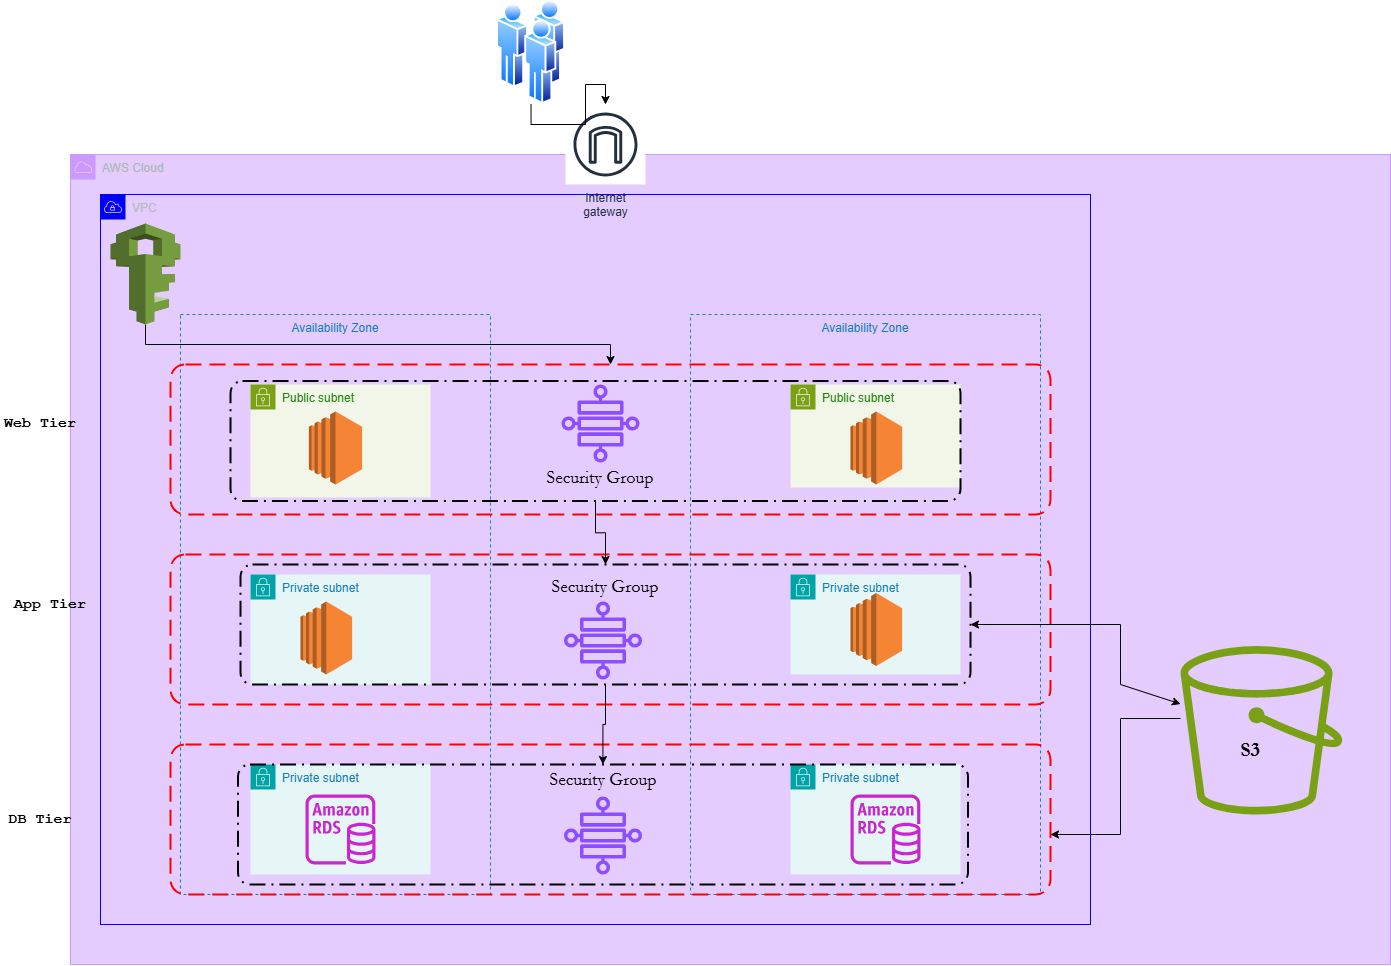

The diagram above was exported from draw.io. Its source (the exported page's mxGraphModel, read from the mxfile embedded in the PNG):
<mxGraphModel dx="1257" dy="657" grid="1" gridSize="10" guides="1" tooltips="1" connect="1" arrows="1" fold="1" page="1" pageScale="1" pageWidth="850" pageHeight="1100" math="0" shadow="0">
  <root>
    <mxCell id="0" />
    <mxCell id="1" parent="0" />
    <mxCell id="RpgIKlKic0G4y5yJztcP-30" value="Auto Scaling Group" style="sketch=0;outlineConnect=0;gradientColor=none;html=1;whiteSpace=wrap;fontSize=12;fontStyle=0;shape=mxgraph.aws4.groupCenter;grIcon=mxgraph.aws4.group_auto_scaling_group;grStroke=0;strokeColor=#879196;fillColor=#ECEFEF;verticalAlign=top;align=center;fontColor=#879196;dashed=0;spacingTop=25;" vertex="1" parent="1">
      <mxGeometry x="410" y="360" width="740" height="350" as="geometry" />
    </mxCell>
    <mxCell id="RpgIKlKic0G4y5yJztcP-1" value="AWS Cloud" style="sketch=0;outlineConnect=0;gradientColor=none;html=1;whiteSpace=wrap;fontSize=12;fontStyle=0;shape=mxgraph.aws4.group;grIcon=mxgraph.aws4.group_aws_cloud;strokeColor=#CC99FF;fillColor=#E5CCFF;verticalAlign=top;align=left;spacingLeft=30;fontColor=#AAB7B8;dashed=0;" vertex="1" parent="1">
      <mxGeometry x="250" y="180" width="1320" height="810" as="geometry" />
    </mxCell>
    <mxCell id="RpgIKlKic0G4y5yJztcP-2" value="VPC" style="sketch=0;outlineConnect=0;gradientColor=none;html=1;whiteSpace=wrap;fontSize=12;fontStyle=0;shape=mxgraph.aws4.group;grIcon=mxgraph.aws4.group_vpc;strokeColor=#0000FF;fillColor=none;verticalAlign=top;align=left;spacingLeft=30;fontColor=#B6BABF;dashed=0;" vertex="1" parent="1">
      <mxGeometry x="280" y="220" width="990" height="730" as="geometry" />
    </mxCell>
    <mxCell id="RpgIKlKic0G4y5yJztcP-3" value="Availability Zone" style="fillColor=none;strokeColor=#147EBA;dashed=1;verticalAlign=top;fontStyle=0;fontColor=#147EBA;whiteSpace=wrap;html=1;" vertex="1" parent="1">
      <mxGeometry x="360" y="340" width="310" height="580" as="geometry" />
    </mxCell>
    <mxCell id="RpgIKlKic0G4y5yJztcP-4" value="Availability Zone" style="fillColor=none;strokeColor=#147EBA;dashed=1;verticalAlign=top;fontStyle=0;fontColor=#147EBA;whiteSpace=wrap;html=1;" vertex="1" parent="1">
      <mxGeometry x="870" y="340" width="350" height="580" as="geometry" />
    </mxCell>
    <mxCell id="RpgIKlKic0G4y5yJztcP-5" value="" style="rounded=1;arcSize=10;dashed=1;strokeColor=#FF0000;fillColor=none;gradientColor=none;dashPattern=8 4;strokeWidth=2;" vertex="1" parent="1">
      <mxGeometry x="350" y="390" width="880" height="150" as="geometry" />
    </mxCell>
    <mxCell id="RpgIKlKic0G4y5yJztcP-7" value="" style="rounded=1;arcSize=10;dashed=1;strokeColor=#FF0000;fillColor=none;gradientColor=none;dashPattern=8 4;strokeWidth=2;" vertex="1" parent="1">
      <mxGeometry x="350" y="580" width="880" height="150" as="geometry" />
    </mxCell>
    <mxCell id="RpgIKlKic0G4y5yJztcP-8" value="" style="rounded=1;arcSize=10;dashed=1;strokeColor=#FF0000;fillColor=none;gradientColor=none;dashPattern=8 4;strokeWidth=2;" vertex="1" parent="1">
      <mxGeometry x="350" y="770" width="880" height="150" as="geometry" />
    </mxCell>
    <mxCell id="RpgIKlKic0G4y5yJztcP-11" value="Public subnet" style="points=[[0,0],[0.25,0],[0.5,0],[0.75,0],[1,0],[1,0.25],[1,0.5],[1,0.75],[1,1],[0.75,1],[0.5,1],[0.25,1],[0,1],[0,0.75],[0,0.5],[0,0.25]];outlineConnect=0;gradientColor=none;html=1;whiteSpace=wrap;fontSize=12;fontStyle=0;container=1;pointerEvents=0;collapsible=0;recursiveResize=0;shape=mxgraph.aws4.group;grIcon=mxgraph.aws4.group_security_group;grStroke=0;strokeColor=#7AA116;fillColor=#F2F6E8;verticalAlign=top;align=left;spacingLeft=30;fontColor=#248814;dashed=0;" vertex="1" parent="1">
      <mxGeometry x="430" y="410" width="180" height="113" as="geometry" />
    </mxCell>
    <mxCell id="RpgIKlKic0G4y5yJztcP-19" value="" style="outlineConnect=0;dashed=0;verticalLabelPosition=bottom;verticalAlign=top;align=center;html=1;shape=mxgraph.aws3.ec2;fillColor=#F58534;gradientColor=none;" vertex="1" parent="RpgIKlKic0G4y5yJztcP-11">
      <mxGeometry x="58.38" y="27" width="53.25" height="73" as="geometry" />
    </mxCell>
    <mxCell id="RpgIKlKic0G4y5yJztcP-12" value="Public subnet" style="points=[[0,0],[0.25,0],[0.5,0],[0.75,0],[1,0],[1,0.25],[1,0.5],[1,0.75],[1,1],[0.75,1],[0.5,1],[0.25,1],[0,1],[0,0.75],[0,0.5],[0,0.25]];outlineConnect=0;gradientColor=none;html=1;whiteSpace=wrap;fontSize=12;fontStyle=0;container=1;pointerEvents=0;collapsible=0;recursiveResize=0;shape=mxgraph.aws4.group;grIcon=mxgraph.aws4.group_security_group;grStroke=0;strokeColor=#7AA116;fillColor=#F2F6E8;verticalAlign=top;align=left;spacingLeft=30;fontColor=#248814;dashed=0;" vertex="1" parent="1">
      <mxGeometry x="970" y="410" width="170" height="103" as="geometry" />
    </mxCell>
    <mxCell id="RpgIKlKic0G4y5yJztcP-20" value="" style="outlineConnect=0;dashed=0;verticalLabelPosition=bottom;verticalAlign=top;align=center;html=1;shape=mxgraph.aws3.ec2;fillColor=#F58534;gradientColor=none;" vertex="1" parent="RpgIKlKic0G4y5yJztcP-12">
      <mxGeometry x="60" y="27" width="51.63" height="73" as="geometry" />
    </mxCell>
    <mxCell id="RpgIKlKic0G4y5yJztcP-13" value="Private subnet" style="points=[[0,0],[0.25,0],[0.5,0],[0.75,0],[1,0],[1,0.25],[1,0.5],[1,0.75],[1,1],[0.75,1],[0.5,1],[0.25,1],[0,1],[0,0.75],[0,0.5],[0,0.25]];outlineConnect=0;gradientColor=none;html=1;whiteSpace=wrap;fontSize=12;fontStyle=0;container=1;pointerEvents=0;collapsible=0;recursiveResize=0;shape=mxgraph.aws4.group;grIcon=mxgraph.aws4.group_security_group;grStroke=0;strokeColor=#00A4A6;fillColor=#E6F6F7;verticalAlign=top;align=left;spacingLeft=30;fontColor=#147EBA;dashed=0;" vertex="1" parent="1">
      <mxGeometry x="430" y="600" width="180" height="110" as="geometry" />
    </mxCell>
    <mxCell id="RpgIKlKic0G4y5yJztcP-15" value="Private subnet" style="points=[[0,0],[0.25,0],[0.5,0],[0.75,0],[1,0],[1,0.25],[1,0.5],[1,0.75],[1,1],[0.75,1],[0.5,1],[0.25,1],[0,1],[0,0.75],[0,0.5],[0,0.25]];outlineConnect=0;gradientColor=none;html=1;whiteSpace=wrap;fontSize=12;fontStyle=0;container=1;pointerEvents=0;collapsible=0;recursiveResize=0;shape=mxgraph.aws4.group;grIcon=mxgraph.aws4.group_security_group;grStroke=0;strokeColor=#00A4A6;fillColor=#E6F6F7;verticalAlign=top;align=left;spacingLeft=30;fontColor=#147EBA;dashed=0;" vertex="1" parent="1">
      <mxGeometry x="970" y="600" width="170" height="100" as="geometry" />
    </mxCell>
    <mxCell id="RpgIKlKic0G4y5yJztcP-21" value="" style="outlineConnect=0;dashed=0;verticalLabelPosition=bottom;verticalAlign=top;align=center;html=1;shape=mxgraph.aws3.ec2;fillColor=#F58534;gradientColor=none;" vertex="1" parent="RpgIKlKic0G4y5yJztcP-15">
      <mxGeometry x="60" y="18.5" width="51.63" height="73" as="geometry" />
    </mxCell>
    <mxCell id="RpgIKlKic0G4y5yJztcP-16" value="Private subnet" style="points=[[0,0],[0.25,0],[0.5,0],[0.75,0],[1,0],[1,0.25],[1,0.5],[1,0.75],[1,1],[0.75,1],[0.5,1],[0.25,1],[0,1],[0,0.75],[0,0.5],[0,0.25]];outlineConnect=0;gradientColor=none;html=1;whiteSpace=wrap;fontSize=12;fontStyle=0;container=1;pointerEvents=0;collapsible=0;recursiveResize=0;shape=mxgraph.aws4.group;grIcon=mxgraph.aws4.group_security_group;grStroke=0;strokeColor=#00A4A6;fillColor=#E6F6F7;verticalAlign=top;align=left;spacingLeft=30;fontColor=#147EBA;dashed=0;" vertex="1" parent="1">
      <mxGeometry x="430" y="790" width="180" height="110" as="geometry" />
    </mxCell>
    <mxCell id="RpgIKlKic0G4y5yJztcP-23" value="" style="sketch=0;outlineConnect=0;fontColor=#232F3E;gradientColor=none;fillColor=#C925D1;strokeColor=none;dashed=0;verticalLabelPosition=bottom;verticalAlign=top;align=center;html=1;fontSize=12;fontStyle=0;aspect=fixed;pointerEvents=1;shape=mxgraph.aws4.rds_instance;" vertex="1" parent="RpgIKlKic0G4y5yJztcP-16">
      <mxGeometry x="55" y="30" width="70" height="70" as="geometry" />
    </mxCell>
    <mxCell id="RpgIKlKic0G4y5yJztcP-17" value="Private subnet" style="points=[[0,0],[0.25,0],[0.5,0],[0.75,0],[1,0],[1,0.25],[1,0.5],[1,0.75],[1,1],[0.75,1],[0.5,1],[0.25,1],[0,1],[0,0.75],[0,0.5],[0,0.25]];outlineConnect=0;gradientColor=none;html=1;whiteSpace=wrap;fontSize=12;fontStyle=0;container=1;pointerEvents=0;collapsible=0;recursiveResize=0;shape=mxgraph.aws4.group;grIcon=mxgraph.aws4.group_security_group;grStroke=0;strokeColor=#00A4A6;fillColor=#E6F6F7;verticalAlign=top;align=left;spacingLeft=30;fontColor=#147EBA;dashed=0;" vertex="1" parent="1">
      <mxGeometry x="970" y="790" width="170" height="110" as="geometry" />
    </mxCell>
    <mxCell id="RpgIKlKic0G4y5yJztcP-22" value="" style="outlineConnect=0;dashed=0;verticalLabelPosition=bottom;verticalAlign=top;align=center;html=1;shape=mxgraph.aws3.ec2;fillColor=#F58534;gradientColor=none;" vertex="1" parent="1">
      <mxGeometry x="480" y="627" width="51.63" height="73" as="geometry" />
    </mxCell>
    <mxCell id="RpgIKlKic0G4y5yJztcP-24" value="" style="sketch=0;outlineConnect=0;fontColor=#232F3E;gradientColor=none;fillColor=#C925D1;strokeColor=none;dashed=0;verticalLabelPosition=bottom;verticalAlign=top;align=center;html=1;fontSize=12;fontStyle=0;aspect=fixed;pointerEvents=1;shape=mxgraph.aws4.rds_instance;" vertex="1" parent="1">
      <mxGeometry x="1030" y="820" width="70" height="70" as="geometry" />
    </mxCell>
    <mxCell id="RpgIKlKic0G4y5yJztcP-26" value="Internet&#10;gateway" style="sketch=0;outlineConnect=0;fontColor=#232F3E;gradientColor=none;strokeColor=#232F3E;fillColor=#ffffff;dashed=0;verticalLabelPosition=bottom;verticalAlign=top;align=center;html=1;fontSize=12;fontStyle=0;aspect=fixed;shape=mxgraph.aws4.resourceIcon;resIcon=mxgraph.aws4.internet_gateway;" vertex="1" parent="1">
      <mxGeometry x="745" y="130" width="80" height="80" as="geometry" />
    </mxCell>
    <mxCell id="RpgIKlKic0G4y5yJztcP-27" value="" style="sketch=0;outlineConnect=0;fontColor=#232F3E;gradientColor=none;fillColor=#8C4FFF;strokeColor=none;dashed=0;verticalLabelPosition=bottom;verticalAlign=top;align=center;html=1;fontSize=12;fontStyle=0;aspect=fixed;pointerEvents=1;shape=mxgraph.aws4.cloud_wan_transit_gateway_route_table_attachment;" vertex="1" parent="1">
      <mxGeometry x="741" y="410" width="78" height="78" as="geometry" />
    </mxCell>
    <mxCell id="RpgIKlKic0G4y5yJztcP-28" value="" style="sketch=0;outlineConnect=0;fontColor=#232F3E;gradientColor=none;fillColor=#8C4FFF;strokeColor=none;dashed=0;verticalLabelPosition=bottom;verticalAlign=top;align=center;html=1;fontSize=12;fontStyle=0;aspect=fixed;pointerEvents=1;shape=mxgraph.aws4.cloud_wan_transit_gateway_route_table_attachment;" vertex="1" parent="1">
      <mxGeometry x="743.5" y="627" width="78" height="78" as="geometry" />
    </mxCell>
    <mxCell id="RpgIKlKic0G4y5yJztcP-29" value="" style="sketch=0;outlineConnect=0;fontColor=#232F3E;gradientColor=none;fillColor=#8C4FFF;strokeColor=none;dashed=0;verticalLabelPosition=bottom;verticalAlign=top;align=center;html=1;fontSize=12;fontStyle=0;aspect=fixed;pointerEvents=1;shape=mxgraph.aws4.cloud_wan_transit_gateway_route_table_attachment;" vertex="1" parent="1">
      <mxGeometry x="743.5" y="822" width="78" height="78" as="geometry" />
    </mxCell>
    <mxCell id="RpgIKlKic0G4y5yJztcP-31" value="&lt;font style=&quot;font-size: 18px;&quot; face=&quot;Garamond&quot;&gt;Security Group&lt;/font&gt;" style="text;strokeColor=none;align=center;fillColor=none;html=1;verticalAlign=middle;whiteSpace=wrap;rounded=0;" vertex="1" parent="1">
      <mxGeometry x="700" y="488" width="160" height="30" as="geometry" />
    </mxCell>
    <mxCell id="RpgIKlKic0G4y5yJztcP-33" value="&lt;font style=&quot;font-size: 18px;&quot; face=&quot;Garamond&quot;&gt;Security Group&lt;/font&gt;" style="text;strokeColor=none;align=center;fillColor=none;html=1;verticalAlign=middle;whiteSpace=wrap;rounded=0;" vertex="1" parent="1">
      <mxGeometry x="705" y="597" width="160" height="30" as="geometry" />
    </mxCell>
    <mxCell id="RpgIKlKic0G4y5yJztcP-34" value="&lt;font style=&quot;font-size: 18px;&quot; face=&quot;Garamond&quot;&gt;Security Group&lt;/font&gt;" style="text;strokeColor=none;align=center;fillColor=none;html=1;verticalAlign=middle;whiteSpace=wrap;rounded=0;" vertex="1" parent="1">
      <mxGeometry x="702.5" y="790" width="160" height="30" as="geometry" />
    </mxCell>
    <mxCell id="RpgIKlKic0G4y5yJztcP-62" value="" style="edgeStyle=orthogonalEdgeStyle;rounded=0;orthogonalLoop=1;jettySize=auto;html=1;" edge="1" parent="1" source="RpgIKlKic0G4y5yJztcP-35" target="RpgIKlKic0G4y5yJztcP-36">
      <mxGeometry relative="1" as="geometry" />
    </mxCell>
    <mxCell id="RpgIKlKic0G4y5yJztcP-35" value="" style="rounded=1;arcSize=10;dashed=1;fillColor=none;gradientColor=none;dashPattern=8 3 1 3;strokeWidth=2;" vertex="1" parent="1">
      <mxGeometry x="420" y="590" width="730" height="120" as="geometry" />
    </mxCell>
    <mxCell id="RpgIKlKic0G4y5yJztcP-36" value="" style="rounded=1;arcSize=10;dashed=1;fillColor=none;gradientColor=none;dashPattern=8 3 1 3;strokeWidth=2;" vertex="1" parent="1">
      <mxGeometry x="417.5" y="790" width="730" height="120" as="geometry" />
    </mxCell>
    <mxCell id="RpgIKlKic0G4y5yJztcP-61" value="" style="edgeStyle=orthogonalEdgeStyle;rounded=0;orthogonalLoop=1;jettySize=auto;html=1;" edge="1" parent="1" source="RpgIKlKic0G4y5yJztcP-37" target="RpgIKlKic0G4y5yJztcP-35">
      <mxGeometry relative="1" as="geometry" />
    </mxCell>
    <mxCell id="RpgIKlKic0G4y5yJztcP-37" value="" style="rounded=1;arcSize=10;dashed=1;fillColor=none;gradientColor=none;dashPattern=8 3 1 3;strokeWidth=2;" vertex="1" parent="1">
      <mxGeometry x="410" y="406.5" width="730" height="120" as="geometry" />
    </mxCell>
    <mxCell id="RpgIKlKic0G4y5yJztcP-38" value="&lt;font style=&quot;font-size: 15px;&quot; face=&quot;Courier New&quot;&gt;&lt;b&gt;Web Tier&lt;/b&gt;&lt;/font&gt;" style="text;strokeColor=none;align=center;fillColor=none;html=1;verticalAlign=middle;whiteSpace=wrap;rounded=0;" vertex="1" parent="1">
      <mxGeometry x="180" y="434" width="80" height="30" as="geometry" />
    </mxCell>
    <mxCell id="RpgIKlKic0G4y5yJztcP-39" value="&lt;font style=&quot;font-size: 15px;&quot; face=&quot;Courier New&quot;&gt;&lt;b&gt;App Tier&lt;/b&gt;&lt;/font&gt;" style="text;strokeColor=none;align=center;fillColor=none;html=1;verticalAlign=middle;whiteSpace=wrap;rounded=0;" vertex="1" parent="1">
      <mxGeometry x="190" y="615" width="80" height="30" as="geometry" />
    </mxCell>
    <mxCell id="RpgIKlKic0G4y5yJztcP-40" value="&lt;font style=&quot;font-size: 15px;&quot; face=&quot;Courier New&quot;&gt;&lt;b&gt;DB Tier&lt;/b&gt;&lt;/font&gt;" style="text;strokeColor=none;align=center;fillColor=none;html=1;verticalAlign=middle;whiteSpace=wrap;rounded=0;" vertex="1" parent="1">
      <mxGeometry x="180" y="830" width="80" height="30" as="geometry" />
    </mxCell>
    <mxCell id="RpgIKlKic0G4y5yJztcP-42" value="" style="edgeStyle=orthogonalEdgeStyle;rounded=0;orthogonalLoop=1;jettySize=auto;html=1;" edge="1" parent="1" source="RpgIKlKic0G4y5yJztcP-41" target="RpgIKlKic0G4y5yJztcP-8">
      <mxGeometry relative="1" as="geometry">
        <Array as="points">
          <mxPoint x="1300" y="744" />
          <mxPoint x="1300" y="860" />
        </Array>
      </mxGeometry>
    </mxCell>
    <mxCell id="RpgIKlKic0G4y5yJztcP-41" value="" style="sketch=0;outlineConnect=0;fontColor=#232F3E;gradientColor=none;fillColor=#7AA116;strokeColor=none;dashed=0;verticalLabelPosition=bottom;verticalAlign=top;align=center;html=1;fontSize=12;fontStyle=0;aspect=fixed;pointerEvents=1;shape=mxgraph.aws4.bucket;" vertex="1" parent="1">
      <mxGeometry x="1360" y="671.6" width="161.93" height="168.4" as="geometry" />
    </mxCell>
    <mxCell id="RpgIKlKic0G4y5yJztcP-45" value="&lt;font style=&quot;font-size: 20px;&quot; face=&quot;Garamond&quot;&gt;&lt;b&gt;S3&lt;/b&gt;&lt;/font&gt;" style="text;strokeColor=none;align=center;fillColor=none;html=1;verticalAlign=middle;whiteSpace=wrap;rounded=0;" vertex="1" parent="1">
      <mxGeometry x="1400" y="760" width="60" height="30" as="geometry" />
    </mxCell>
    <mxCell id="RpgIKlKic0G4y5yJztcP-60" value="" style="edgeStyle=orthogonalEdgeStyle;rounded=0;orthogonalLoop=1;jettySize=auto;html=1;" edge="1" parent="1" source="RpgIKlKic0G4y5yJztcP-53" target="RpgIKlKic0G4y5yJztcP-5">
      <mxGeometry relative="1" as="geometry" />
    </mxCell>
    <mxCell id="RpgIKlKic0G4y5yJztcP-53" value="" style="outlineConnect=0;dashed=0;verticalLabelPosition=bottom;verticalAlign=top;align=center;html=1;shape=mxgraph.aws3.iam;fillColor=#759C3E;gradientColor=none;" vertex="1" parent="1">
      <mxGeometry x="290" y="249" width="70" height="101" as="geometry" />
    </mxCell>
    <mxCell id="RpgIKlKic0G4y5yJztcP-59" value="" style="edgeStyle=orthogonalEdgeStyle;rounded=0;orthogonalLoop=1;jettySize=auto;html=1;" edge="1" parent="1" source="RpgIKlKic0G4y5yJztcP-56" target="RpgIKlKic0G4y5yJztcP-26">
      <mxGeometry relative="1" as="geometry" />
    </mxCell>
    <mxCell id="RpgIKlKic0G4y5yJztcP-56" value="" style="image;aspect=fixed;perimeter=ellipsePerimeter;html=1;align=center;shadow=0;dashed=0;spacingTop=3;image=img/lib/active_directory/users.svg;" vertex="1" parent="1">
      <mxGeometry x="676" y="25.450000000000003" width="69" height="104.55" as="geometry" />
    </mxCell>
    <mxCell id="RpgIKlKic0G4y5yJztcP-65" value="" style="endArrow=classic;startArrow=classic;html=1;rounded=0;" edge="1" parent="1" source="RpgIKlKic0G4y5yJztcP-41" target="RpgIKlKic0G4y5yJztcP-35">
      <mxGeometry width="50" height="50" relative="1" as="geometry">
        <mxPoint x="750" y="700" as="sourcePoint" />
        <mxPoint x="800" y="650" as="targetPoint" />
        <Array as="points">
          <mxPoint x="1300" y="710" />
          <mxPoint x="1300" y="650" />
        </Array>
      </mxGeometry>
    </mxCell>
  </root>
</mxGraphModel>